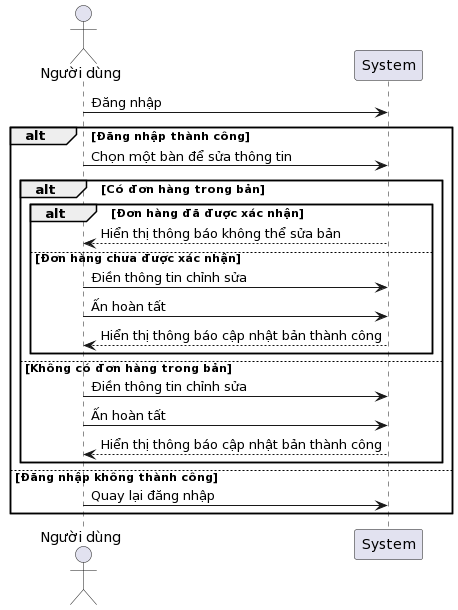

The diagram above was rendered by PlantUML. Its source (embedded in the PNG):
@startuml
actor User as "Người dùng"

User -> System: Đăng nhập
alt Đăng nhập thành công
    User -> System: Chọn một bàn để sửa thông tin
    alt Có đơn hàng trong bản
        alt Đơn hàng đã được xác nhận
            System --> User: Hiển thị thông báo không thể sửa bản
        else Đơn hàng chưa được xác nhận
            User -> System: Điền thông tin chỉnh sửa
            User -> System: Ấn hoàn tất
            System --> User: Hiển thị thông báo cập nhật bản thành công
        end
    else Không có đơn hàng trong bản
        User -> System: Điền thông tin chỉnh sửa
        User -> System: Ấn hoàn tất
        System --> User: Hiển thị thông báo cập nhật bản thành công
    end
else Đăng nhập không thành công
    User -> System: Quay lại đăng nhập
end
@enduml